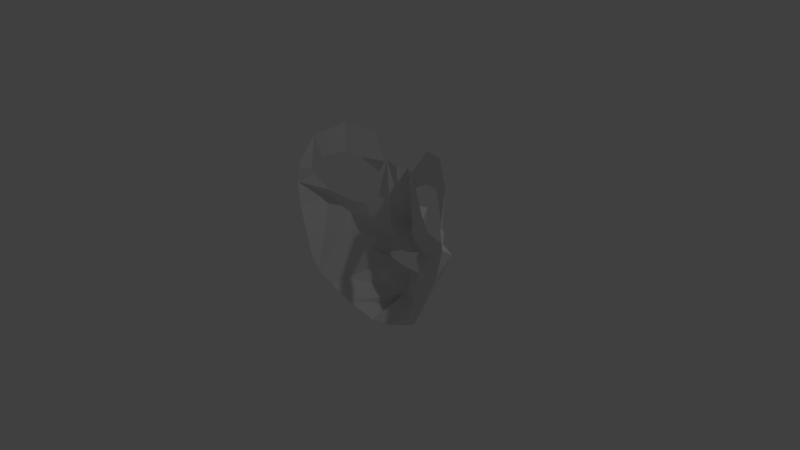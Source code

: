 # Source: sataniaface.blend  (saved by Blender 2.79.0; exported with 4.5.12 LTS)
import bpy
from mathutils import Matrix  # noqa: F401  (used for matrix-valued properties, if any)

bpy.ops.wm.read_factory_settings(use_empty=True)
scene = bpy.context.scene
scene.name = 'Scene'

# ---- collections
col_collection_1 = bpy.data.collections.new('Collection 1'); scene.collection.children.link(col_collection_1)

# ---- world
world_world = bpy.data.worlds.new('World'); scene.world = world_world
world_world.color = (0.05088, 0.05088, 0.05088)
world_world.use_sun_shadow = False
world_world.sun_shadow_jitter_overblur = 0.0
world_world.cycles.sampling_method = 'MANUAL'

# ---- cameras
cam_camera = bpy.data.cameras.new('Camera')
cam_camera.clip_end = 100.0
cam_camera.lens = 35.0
cam_camera.sensor_width = 32.0
cam_camera.sensor_height = 18.0
cam_camera.ortho_scale = 7.314
cam_camera.dof.focus_distance = 0.0
cam_camera.dof.aperture_fstop = 128.0

# ---- lights
light_lamp = bpy.data.lights.new('Lamp', 'POINT')
light_lamp.transmission_factor = 0.0
light_lamp.cutoff_distance = 30.0
light_lamp.energy = 100.0
light_lamp.shadow_buffer_clip_start = 1.001
light_lamp.shadow_soft_size = 0.1
light_lamp.shadow_maximum_resolution = 0.006
light_lamp.use_absolute_resolution = True

# ---- meshes
me_plane = bpy.data.meshes.new('Plane')
me_plane.from_pydata([(0.5459, -0.833, -4.162), (0.7234, 0.3862, -3.998), (0.007324, -0.2143, -4.92), (0.0, 0.2087, -4.797), (1.185, -0.833, -3.962), (1.362, 0.5459, -3.167), (1.735, -1.01, -3.616), (1.841, 0.2619, -2.432), (1.841, -1.152, -3.498), (2.374, -0.4302, -2.196), (1.841, -1.152, -3.498), (2.374, -0.4302, -2.117), (1.504, -1.49, -3.528), (2.143, -1.956, -2.711), (0.5991, -1.703, -3.645), (0.9718, -2.382, -2.793), (0.0, -1.845, -3.838), (0.0, -2.578, -3.675), (0.3826, 0.9399, -4.027), (0.0, 1.283, -5.124), (0.8724, 0.7589, -3.305), (1.832, 1.125, -2.902), (0.5317, 1.707, -4.159), (0.0, 2.434, -5.267), (1.022, 1.526, -2.841), (0.553, 3.368, -3.175), (0.0, 3.385, -3.748), (1.043, 3.187, -2.763), (0.5743, 5.859, -2.94), (0.0, 5.874, -3.454), (1.277, 6.19, -2.763), (1.937, 3.613, -2.704), (1.767, 5.316, -2.469), (1.277, 6.19, -2.528), (1.767, 5.316, -2.528), (2.401, 7.87, -2.763), (3.029, 6.063, -2.058), (4.314, 8.178, -1.881), (4.224, 6.267, -1.734), (6.044, 7.197, -0.5879), (5.434, 5.715, -0.7349), (6.668, 5.006, 0.4115), (6.13, 4.818, -0.3175), (2.368, 1.909, -2.226), (2.997, 2.675, -2.293), (4.22, 1.632, -2.028), (4.127, 2.612, -1.999), (5.888, 2.446, -1.529), (5.313, 3.245, -1.146), (6.832, 3.85, 0.3822), (6.126, 4.408, -0.4997), (2.826, 0.5376, -2.616), (3.574, -0.4352, -1.646), (3.574, -0.4352, -1.646), (3.25, -2.58, -0.6761), (1.604, -3.179, -2.469), (0.0, -3.453, -3.225), (4.724, -2.139, 0.5291), (3.527, -2.857, 0.3528), (1.987, -3.584, 0.1764), (0.0, -4.269, -0.1837), (6.527, 2.042, 0.4409), (0.0, 2.868, -4.262), (5.384, -0.925, 0.6467), (0.5459, -0.833, -4.191), (0.007324, -0.745, -4.512), (0.0, -4.269, -3.011), (3.574, -0.4352, -1.646)], [], [(2, 0, 1, 3), (1, 0, 4, 5), (5, 4, 6, 7), (7, 6, 8, 9), (9, 8, 10, 11), (11, 10, 12, 13), (13, 12, 14, 15), (15, 14, 16, 17), (1, 5, 20, 18), (3, 1, 18, 19), (20, 5, 21, 24), (18, 20, 24, 22), (19, 18, 22, 23), (22, 24, 27, 25), (23, 22, 25, 26, 62), (25, 27, 30, 28), (26, 25, 28, 29), (30, 27, 31, 32), (30, 32, 34, 33), (33, 34, 36, 35), (35, 36, 38, 37), (37, 38, 40, 39), (39, 40, 42, 41), (31, 27, 43, 44), (44, 43, 45, 46), (46, 45, 47, 48), (48, 47, 49, 50), (42, 50, 49, 41), (15, 17, 56, 55), (5, 7, 51, 21), (11, 13, 54, 53), (7, 9, 52, 51), (13, 15, 55, 54), (21, 51, 45, 43, 27, 24), (55, 56, 66, 60, 59), (54, 55, 59, 58), (53, 54, 58, 57), (45, 51, 53), (45, 53, 57, 47), (47, 57, 63, 61), (49, 47, 61), (0, 2, 65, 64)])
me_plane.use_remesh_preserve_volume = False
me_plane.use_remesh_preserve_attributes = False
me_plane.use_mirror_vertex_groups = False
me_plane.update()

# ---- objects
ob_plane = bpy.data.objects.new('Plane', me_plane)
ob_lamp = bpy.data.objects.new('Lamp', light_lamp)
ob_camera = bpy.data.objects.new('Camera', cam_camera)

# ---- transforms, parenting, visibility, modifiers, constraints
ob_plane.location = (0.002739, 0.0, -0.1609)
ob_plane.rotation_euler = (1.571, -0.0, 0.0)
ob_plane.scale = (0.199, 0.199, 0.199)
ob_plane.lineart.crease_threshold = 0.0
_m = ob_plane.modifiers.new('Mirror', 'MIRROR')
_m.use_clip = True
ob_lamp.location = (4.076, 1.005, 5.904)
ob_lamp.rotation_euler = (0.6503, 0.05522, 1.866)
ob_lamp.lock_rotations_4d = False
ob_lamp.empty_display_type = 'ARROWS'
ob_lamp.color = (0.0, 0.0, 0.0, 0.0)
ob_lamp.lineart.crease_threshold = 0.0
ob_camera.location = (7.481, -6.508, 5.344)
ob_camera.rotation_euler = (1.109, 0.0, 0.8149)
ob_camera.lock_rotations_4d = False
ob_camera.empty_display_type = 'ARROWS'
ob_camera.color = (0.0, 0.0, 0.0, 0.0)
ob_camera.display_type = 'WIRE'
ob_camera.lineart.crease_threshold = 0.0

# ---- collection membership
col_collection_1.objects.link(ob_plane)
col_collection_1.objects.link(ob_lamp)
col_collection_1.objects.link(ob_camera)

# ---- scene / render settings (as saved in the file)
scene.camera = ob_camera
scene.frame_start = 1; scene.frame_end = 250; scene.frame_set(1)
scene.render.engine = 'BLENDER_EEVEE_NEXT'
scene.render.resolution_percentage = 50
scene.render.dither_intensity = 0.0
scene.cycles.use_denoising = False
scene.cycles.samples = 128
scene.cycles.sampling_pattern = 'TABULATED_SOBOL'
scene.cycles.use_adaptive_sampling = False
scene.cycles.use_light_tree = False
scene.cycles.blur_glossy = 0.0
scene.cycles.sample_clamp_indirect = 0.0
scene.view_settings.view_transform = 'Standard'
bpy.context.view_layer.update()
